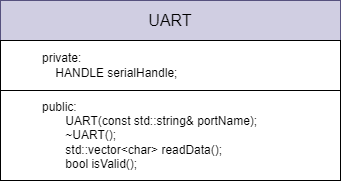

The diagram above was exported from draw.io. Its source (the exported page's mxGraphModel, read from the mxfile embedded in the PNG):
<mxGraphModel dx="3521" dy="1054" grid="1" gridSize="10" guides="1" tooltips="1" connect="1" arrows="1" fold="1" page="0" pageScale="1" pageWidth="3300" pageHeight="2339" math="0" shadow="0">
  <root>
    <mxCell id="0" />
    <mxCell id="1" parent="0" />
    <mxCell id="2" value="UART" style="rounded=0;whiteSpace=wrap;html=1;fontSize=16;fillColor=#d0cee2;strokeColor=#56517e;" vertex="1" parent="1">
      <mxGeometry x="670" y="360" width="340" height="40" as="geometry" />
    </mxCell>
    <mxCell id="3" value="&lt;blockquote style=&quot;margin: 0 0 0 40px; border: none; padding: 0px;&quot;&gt;&lt;div&gt;private:&lt;/div&gt;&lt;div&gt;&amp;nbsp; &amp;nbsp; HANDLE serialHandle;&lt;/div&gt;&lt;/blockquote&gt;" style="rounded=0;whiteSpace=wrap;html=1;align=left;" vertex="1" parent="1">
      <mxGeometry x="670" y="400" width="340" height="50" as="geometry" />
    </mxCell>
    <mxCell id="4" value="&lt;blockquote style=&quot;margin: 0 0 0 40px; border: none; padding: 0px;&quot;&gt;&lt;div&gt;public:&lt;/div&gt;&lt;div&gt;&amp;nbsp; &amp;nbsp; &amp;nbsp; &amp;nbsp;&lt;span style=&quot;background-color: initial;&quot;&gt;UART(const std::string&amp;amp; portName);&lt;/span&gt;&lt;span style=&quot;background-color: initial;&quot;&gt;&amp;nbsp;&amp;nbsp;&amp;nbsp;&amp;nbsp;&lt;/span&gt;&lt;/div&gt;&amp;nbsp; &amp;nbsp; &amp;nbsp; &amp;nbsp;~UART();&lt;/blockquote&gt;&lt;span style=&quot;&quot;&gt;&lt;span style=&quot;white-space: pre;&quot;&gt;&amp;nbsp;&amp;nbsp;&amp;nbsp;&amp;nbsp;&lt;/span&gt;&lt;/span&gt;&lt;span style=&quot;&quot;&gt;&lt;span style=&quot;white-space: pre;&quot;&gt;&amp;nbsp;&amp;nbsp;&amp;nbsp;&amp;nbsp;&lt;/span&gt;&lt;/span&gt;&amp;nbsp; &amp;nbsp; &amp;nbsp; &amp;nbsp; &amp;nbsp; &amp;nbsp;std::vector&amp;lt;char&amp;gt; readData();&lt;br&gt;&lt;span style=&quot;&quot;&gt;&lt;span style=&quot;white-space: pre;&quot;&gt;&amp;nbsp;&amp;nbsp;&amp;nbsp;&amp;nbsp;&lt;/span&gt;&lt;/span&gt;&lt;span style=&quot;&quot;&gt;&lt;span style=&quot;white-space: pre;&quot;&gt;&amp;nbsp;&amp;nbsp;&amp;nbsp;&amp;nbsp;&lt;/span&gt;&lt;/span&gt;&amp;nbsp; &amp;nbsp; &amp;nbsp; &amp;nbsp; &amp;nbsp; &amp;nbsp;bool isValid();" style="rounded=0;whiteSpace=wrap;html=1;align=left;" vertex="1" parent="1">
      <mxGeometry x="670" y="450" width="340" height="90" as="geometry" />
    </mxCell>
  </root>
</mxGraphModel>